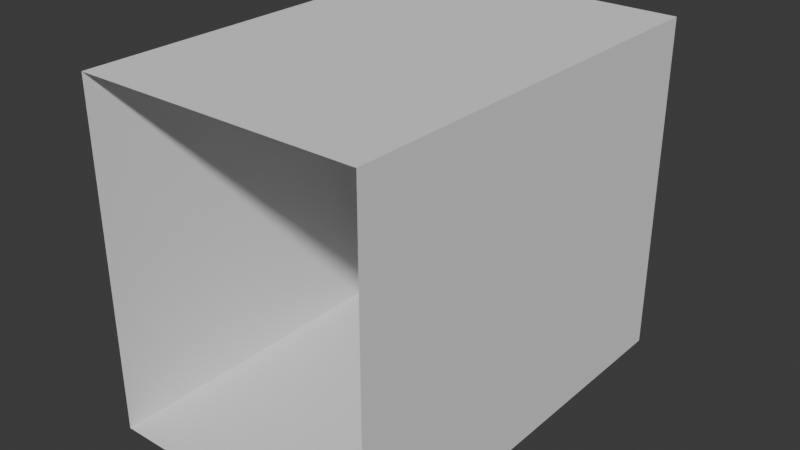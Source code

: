# Source: Straight.blend  (saved by Blender 4.0.36; exported with 4.5.12 LTS)
import bpy
from mathutils import Matrix  # noqa: F401  (used for matrix-valued properties, if any)

bpy.ops.wm.read_factory_settings(use_empty=True)
scene = bpy.context.scene
scene.name = 'Scene'

# ---- collections
col_collection = bpy.data.collections.new('Collection'); scene.collection.children.link(col_collection)

# ---- world
world_world = bpy.data.worlds.new('World'); scene.world = world_world
world_world.use_nodes = True; world_world.node_tree.nodes.clear()
_N = world_world.node_tree.nodes; _L = world_world.node_tree.links
n0 = _N.new('ShaderNodeOutputWorld'); n0.name = 'World Output'; n0.location = (300, 300)
n1 = _N.new('ShaderNodeBackground'); n1.name = 'Background'; n1.location = (10, 300)
n1.inputs[0].default_value = (0.05088, 0.05088, 0.05088, 1.0)
_L.new(n1.outputs[0], n0.inputs[0])
n0.is_active_output = True
world_world.color = (0.05088, 0.05088, 0.05088)
world_world.use_sun_shadow = False
world_world.sun_shadow_jitter_overblur = 0.0

# ---- meshes
me_plane = bpy.data.meshes.new('Plane')
me_plane.from_pydata([(1.0, 1.5, 1.2), (0.0, 1.5, 1.2), (1.0, 0.0, 1.2), (0.0, 0.0, 1.2), (1.0, 1.5, 0.0), (1.0, 0.0, 0.0)], [], [(0, 2, 3, 1), (4, 5, 2, 0)])
_uv = me_plane.uv_layers.new(name='UVMap')
_uv.uv.foreach_set('vector', [1.0, 1.0, 1.0, 0.5, 1.0, 0.5, 1.0, 1.0, 1.0, 1.0, 1.0, 0.5, 1.0, 0.5, 1.0, 1.0])
me_plane.update()

# ---- objects
ob_straight = bpy.data.objects.new('Straight', me_plane)

# ---- transforms, parenting, visibility, modifiers, constraints
ob_straight.location = (0.0, 0.0, 0.0)
_m = ob_straight.modifiers.new('Mirror', 'MIRROR')
_m.use_axis = (True, True, True)
_m.use_clip = True

# ---- collection membership
col_collection.objects.link(ob_straight)

# ---- scene / render settings (as saved in the file)
scene.frame_start = 1; scene.frame_end = 250; scene.frame_set(117)
scene.render.engine = 'BLENDER_EEVEE_NEXT'
scene.cycles.sampling_pattern = 'TABULATED_SOBOL'
bpy.context.view_layer.update()

# ---- added for rendering (the .blend has no active camera and no usable light): camera, sun
cam_auto = bpy.data.cameras.new('AutoCamera')
cam_auto.lens = 50.0
cam_auto.sensor_width = 36.0
cam_auto.clip_end = 1000.0
ob_auto_camera = bpy.data.objects.new('AutoCamera', cam_auto)
scene.collection.objects.link(ob_auto_camera)
ob_auto_camera.location = (4.00741, -4.80889, 3.20593)
ob_auto_camera.rotation_euler = (1.09748, -7.21219e-08, 0.694738)
scene.camera = ob_auto_camera
light_auto_sun = bpy.data.lights.new('AutoSun', 'SUN')
light_auto_sun.energy = 3.0
light_auto_sun.angle = 0.0523599
ob_auto_sun = bpy.data.objects.new('AutoSun', light_auto_sun)
scene.collection.objects.link(ob_auto_sun)
ob_auto_sun.rotation_euler = (0.872665, 0.174533, 0.523599)
bpy.context.view_layer.update()
